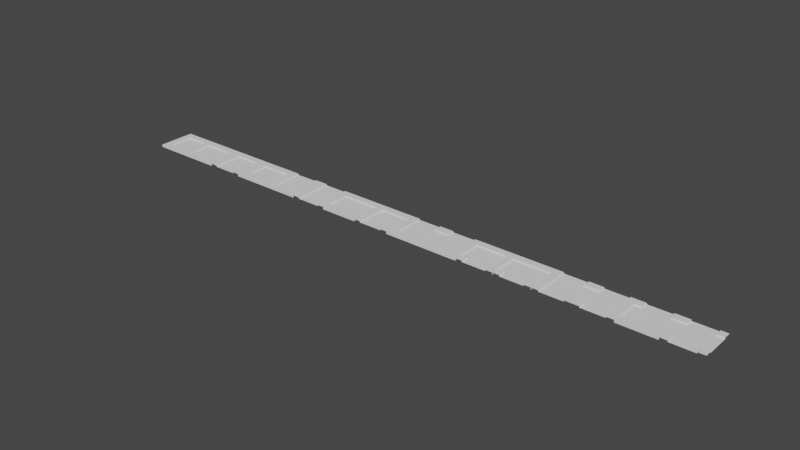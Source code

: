 # Source: pack.blend  (saved by Blender 3.0.42; exported with 4.5.12 LTS)
import bpy
from mathutils import Matrix  # noqa: F401  (used for matrix-valued properties, if any)

bpy.ops.wm.read_factory_settings(use_empty=True)
scene = bpy.context.scene
scene.name = 'Scene'

# ---- world
world_world = bpy.data.worlds.new('World'); scene.world = world_world
world_world.use_nodes = True; world_world.node_tree.nodes.clear()
_N = world_world.node_tree.nodes; _L = world_world.node_tree.links
n0 = _N.new('ShaderNodeOutputWorld'); n0.name = 'World Output'; n0.location = (300, 300)
n1 = _N.new('ShaderNodeBackground'); n1.name = 'Background'; n1.location = (10, 300)
n1.inputs[0].default_value = (0.05088, 0.05088, 0.05088, 1.0)
_L.new(n1.outputs[0], n0.inputs[0])
n0.is_active_output = True
world_world.color = (0.05088, 0.05088, 0.05088)
world_world.use_sun_shadow = False
world_world.sun_shadow_jitter_overblur = 0.0

# ---- meshes
me_plane_010 = bpy.data.meshes.new('Plane.010')
me_plane_010.from_pydata([(1.0, 1.0, 0.125), (1.0, 0.625, 0.125), (1.0, 0.625, 0.0625), (0.625, 0.625, 0.125), (0.625, 0.625, 0.0625), (0.625, 1.0, 0.125), (0.625, 1.0, 0.0625), (-0.625, 0.625, 0.125), (-0.625, 0.625, 0.0625), (-0.625, 1.0, 0.125), (-0.625, 1.0, 0.0625), (-1.0, 1.0, 0.125), (-1.0, 0.625, 0.125), (-1.0, 0.625, 0.0625), (1.0, -0.625, 0.125), (1.0, -0.625, 0.0625), (0.625, -0.625, 0.125), (0.625, -0.625, 0.0625), (-0.625, -0.625, 0.125), (-0.625, -0.625, 0.0625), (-1.0, -0.625, 0.125), (-1.0, -0.625, 0.0625), (1.0, -1.0, 0.125), (0.625, -1.0, 0.125), (0.625, -1.0, 0.0625), (-0.625, -1.0, 0.125), (-0.625, -1.0, 0.0625), (-1.0, -1.0, 0.125)], [], [(4, 1, 2), (3, 6, 5), (1, 5, 0), (13, 7, 12), (7, 10, 9), (12, 9, 11), (4, 10, 6), (17, 14, 15), (21, 18, 20), (26, 18, 19), (20, 25, 27), (24, 16, 17), (14, 23, 22), (26, 17, 19), (17, 8, 4), (15, 4, 2), (21, 8, 13), (4, 3, 1), (3, 4, 6), (1, 3, 5), (13, 8, 7), (7, 8, 10), (12, 7, 9), (4, 8, 10), (17, 16, 14), (21, 19, 18), (26, 25, 18), (20, 18, 25), (24, 23, 16), (14, 16, 23), (26, 24, 17), (17, 19, 8), (15, 17, 4), (21, 19, 8)])
_uv = me_plane_010.uv_layers.new(name='UVMap')
_uv.uv.foreach_set('vector', [0.0, 0.0, 0.0, 0.0, 0.0, 0.0, 0.0, 0.0, 0.0, 0.0, 0.0, 0.0, 0.0, 0.0, 0.0, 0.0, 0.0, 0.0, 0.0, 0.0, 0.0, 0.0, 0.0, 0.0, 0.0, 0.0, 0.0, 0.0, 0.0, 0.0, 0.0, 0.0, 0.0, 0.0, 0.0, 0.0, 0.0, 0.0, 0.0, 0.0, 0.0, 0.0, 0.0, 0.0, 0.0, 0.0, 0.0, 0.0, 0.0, 0.0, 0.0, 0.0, 0.0, 0.0, 0.0, 0.0, 0.0, 0.0, 0.0, 0.0, 0.0, 0.0, 0.0, 0.0, 0.0, 0.0, 0.0, 0.0, 0.0, 0.0, 0.0, 0.0, 0.0, 0.0, 0.0, 0.0, 0.0, 0.0, 0.0, 0.0, 0.0, 0.0, 0.0, 0.0, 0.0, 0.0, 0.0, 0.0, 0.0, 0.0, 0.0, 0.0, 0.0, 0.0, 0.0, 0.0, 0.0, 0.0, 0.0, 0.0, 0.0, 0.0, 0.0, 0.0, 0.0, 0.0, 0.0, 0.0, 0.0, 0.0, 0.0, 0.0, 0.0, 0.0, 0.0, 0.0, 0.0, 0.0, 0.0, 0.0, 0.0, 0.0, 0.0, 0.0, 0.0, 0.0, 0.0, 0.0, 0.0, 0.0, 0.0, 0.0, 0.0, 0.0, 0.0, 0.0, 0.0, 0.0, 0.0, 0.0, 0.0, 0.0, 0.0, 0.0, 0.0, 0.0, 0.0, 0.0, 0.0, 0.0, 0.0, 0.0, 0.0, 0.0, 0.0, 0.0, 0.0, 0.0, 0.0, 0.0, 0.0, 0.0, 0.0, 0.0, 0.0, 0.0, 0.0, 0.0, 0.0, 0.0, 0.0, 0.0, 0.0, 0.0, 0.0, 0.0, 0.0, 0.0, 0.0, 0.0, 0.0, 0.0, 0.0, 0.0, 0.0, 0.0, 0.0, 0.0, 0.0, 0.0, 0.0, 0.0, 0.0, 0.0, 0.0, 0.0, 0.0, 0.0, 0.0, 0.0, 0.0, 0.0, 0.0, 0.0])
me_plane_010.materials.append(None)
me_plane_010.use_remesh_fix_poles = True
me_plane_010.use_remesh_preserve_attributes = False
me_plane_010.use_mirror_vertex_groups = False
me_plane_010.update()
me_plane_011 = bpy.data.meshes.new('Plane.011')
me_plane_011.from_pydata([(1.0, 1.0, 0.125), (0.625, 0.625, 0.125), (0.625, 0.625, 0.0625), (-0.625, 0.625, 0.125), (-0.625, 0.625, 0.0625), (-1.0, 1.0, 0.125), (0.625, -0.625, 0.125), (0.625, -0.625, 0.0625), (-0.625, -0.625, 0.125), (-0.625, -0.625, 0.0625), (1.0, -1.0, 0.125), (-1.0, -1.0, 0.0), (1.0, -1.0, 0.0), (-1.0, 1.0, 0.0), (1.0, 1.0, 0.0), (-1.0, -1.0, 0.125)], [], [(7, 4, 2), (6, 9, 7), (6, 2, 1), (2, 3, 1), (4, 8, 3), (5, 8, 15), (0, 3, 5), (6, 0, 10), (6, 15, 8), (12, 15, 10), (5, 11, 13), (14, 5, 13), (14, 10, 0), (7, 9, 4), (6, 8, 9), (6, 7, 2), (2, 4, 3), (4, 9, 8), (5, 3, 8), (0, 1, 3), (6, 1, 0), (6, 10, 15), (12, 11, 15), (5, 15, 11), (14, 0, 5), (14, 12, 10)])
_uv = me_plane_011.uv_layers.new(name='UVMap')
_uv.uv.foreach_set('vector', [0.0, 0.0, 0.0, 0.0, 0.0, 0.0, 0.0, 0.0, 0.0, 0.0, 0.0, 0.0, 0.0, 0.0, 0.0, 0.0, 0.0, 0.0, 0.0, 0.0, 0.0, 0.0, 0.0, 0.0, 0.0, 0.0, 0.0, 0.0, 0.0, 0.0, 0.0, 0.0, 0.0, 0.0, 0.0, 0.0, 0.0, 0.0, 0.0, 0.0, 0.0, 0.0, 0.0, 0.0, 0.0, 0.0, 0.0, 0.0, 0.0, 0.0, 0.0, 0.0, 0.0, 0.0, 0.0, 0.0, 0.0, 0.0, 0.0, 0.0, 0.0, 0.0, 0.0, 0.0, 0.0, 0.0, 0.0, 0.0, 0.0, 0.0, 0.0, 0.0, 0.0, 0.0, 0.0, 0.0, 0.0, 0.0, 0.0, 0.0, 0.0, 0.0, 0.0, 0.0, 0.0, 0.0, 0.0, 0.0, 0.0, 0.0, 0.0, 0.0, 0.0, 0.0, 0.0, 0.0, 0.0, 0.0, 0.0, 0.0, 0.0, 0.0, 0.0, 0.0, 0.0, 0.0, 0.0, 0.0, 0.0, 0.0, 0.0, 0.0, 0.0, 0.0, 0.0, 0.0, 0.0, 0.0, 0.0, 0.0, 0.0, 0.0, 0.0, 0.0, 0.0, 0.0, 0.0, 0.0, 0.0, 0.0, 0.0, 0.0, 0.0, 0.0, 0.0, 0.0, 0.0, 0.0, 0.0, 0.0, 0.0, 0.0, 0.0, 0.0, 0.0, 0.0, 0.0, 0.0, 0.0, 0.0, 0.0, 0.0, 0.0, 0.0, 0.0, 0.0])
me_plane_011.materials.append(None)
me_plane_011.use_remesh_fix_poles = True
me_plane_011.use_remesh_preserve_attributes = False
me_plane_011.use_mirror_vertex_groups = False
me_plane_011.update()
me_plane_014 = bpy.data.meshes.new('Plane.014')
me_plane_014.from_pydata([(1.0, 1.0, 0.125), (1.0, 0.625, 0.125), (1.0, 0.625, 0.0625), (-0.625, 0.625, 0.125), (-0.625, 0.625, 0.0625), (-1.0, 1.0, 0.125), (1.0, -0.625, 0.125), (1.0, -0.625, 0.0625), (-0.625, -0.625, 0.125), (-0.625, -0.625, 0.0625), (1.0, -1.0, 0.125), (-1.0, -1.0, 0.0), (1.0, -1.0, 0.0), (-1.0, 1.0, 0.0), (1.0, 1.0, 0.0), (-1.0, -1.0, 0.125)], [], [(7, 4, 2), (6, 9, 7), (2, 3, 1), (4, 8, 3), (5, 8, 15), (0, 3, 5), (10, 8, 6), (12, 15, 10), (5, 11, 13), (14, 5, 13), (7, 9, 4), (6, 8, 9), (2, 4, 3), (4, 9, 8), (5, 3, 8), (0, 1, 3), (10, 15, 8), (12, 11, 15), (5, 15, 11), (14, 0, 5)])
_uv = me_plane_014.uv_layers.new(name='UVMap')
_uv.uv.foreach_set('vector', [0.0, 0.0, 0.0, 0.0, 0.0, 0.0, 0.0, 0.0, 0.0, 0.0, 0.0, 0.0, 0.0, 0.0, 0.0, 0.0, 0.0, 0.0, 0.0, 0.0, 0.0, 0.0, 0.0, 0.0, 0.0, 0.0, 0.0, 0.0, 0.0, 0.0, 0.0, 0.0, 0.0, 0.0, 0.0, 0.0, 0.0, 0.0, 0.0, 0.0, 0.0, 0.0, 0.0, 0.0, 0.0, 0.0, 0.0, 0.0, 0.0, 0.0, 0.0, 0.0, 0.0, 0.0, 0.0, 0.0, 0.0, 0.0, 0.0, 0.0, 0.0, 0.0, 0.0, 0.0, 0.0, 0.0, 0.0, 0.0, 0.0, 0.0, 0.0, 0.0, 0.0, 0.0, 0.0, 0.0, 0.0, 0.0, 0.0, 0.0, 0.0, 0.0, 0.0, 0.0, 0.0, 0.0, 0.0, 0.0, 0.0, 0.0, 0.0, 0.0, 0.0, 0.0, 0.0, 0.0, 0.0, 0.0, 0.0, 0.0, 0.0, 0.0, 0.0, 0.0, 0.0, 0.0, 0.0, 0.0, 0.0, 0.0, 0.0, 0.0, 0.0, 0.0, 0.0, 0.0, 0.0, 0.0, 0.0, 0.0])
me_plane_014.materials.append(None)
me_plane_014.use_remesh_fix_poles = True
me_plane_014.use_remesh_preserve_attributes = False
me_plane_014.use_mirror_vertex_groups = False
me_plane_014.update()
me_plane_003 = bpy.data.meshes.new('Plane.003')
me_plane_003.from_pydata([(1.0, -1.0, 0.125), (1.0, 1.0, 0.125), (-1.0, -1.0, 0.125), (-1.0, 1.0, 0.125), (-0.625, -1.0, 0.125), (0.625, -1.0, 0.125), (-0.625, 0.625, 0.0625), (-0.625, -1.0, 0.0625), (0.625, -1.0, 0.0625), (-0.625, 0.625, 0.125), (1.0, 1.0, 2.235e-08), (-1.0, -1.0, 2.235e-08), (-1.0, 1.0, 2.235e-08), (0.625, -0.625, 0.125), (0.625, -0.625, 0.0625), (1.0, -0.625, 0.125), (1.0, -0.625, 0.0625), (1.0, 0.625, 0.125), (1.0, 0.625, 0.0625)], [], [(9, 7, 6), (6, 17, 9), (9, 2, 3), (9, 1, 3), (2, 12, 3), (1, 12, 10), (13, 8, 14), (13, 16, 15), (0, 13, 15), (18, 14, 16), (7, 14, 6), (9, 4, 7), (6, 18, 17), (9, 4, 2), (9, 17, 1), (2, 11, 12), (1, 3, 12), (13, 5, 8), (13, 14, 16), (0, 5, 13), (18, 6, 14), (7, 8, 14)])
_uv = me_plane_003.uv_layers.new(name='UVMap')
_uv.uv.foreach_set('vector', [0.0, 0.0, 0.0, 0.0, 0.0, 0.0, 0.0, 0.0, 0.0, 0.0, 0.0, 0.0, 0.0, 0.0, 0.0, 0.0, 0.0, 0.0, 0.0, 0.0, 0.0, 0.0, 0.0, 0.0, 0.0, 0.0, 0.0, 0.0, 0.0, 0.0, 0.0, 0.0, 0.0, 0.0, 0.0, 0.0, 0.0, 0.0, 0.0, 0.0, 0.0, 0.0, 0.0, 0.0, 0.0, 0.0, 0.0, 0.0, 0.0, 0.0, 0.0, 0.0, 0.0, 0.0, 0.0, 0.0, 0.0, 0.0, 0.0, 0.0, 0.0, 0.0, 0.0, 0.0, 0.0, 0.0, 0.0, 0.0, 0.0, 0.0, 0.0, 0.0, 0.0, 0.0, 0.0, 0.0, 0.0, 0.0, 0.0, 0.0, 0.0, 0.0, 0.0, 0.0, 0.0, 0.0, 0.0, 0.0, 0.0, 0.0, 0.0, 0.0, 0.0, 0.0, 0.0, 0.0, 0.0, 0.0, 0.0, 0.0, 0.0, 0.0, 0.0, 0.0, 0.0, 0.0, 0.0, 0.0, 0.0, 0.0, 0.0, 0.0, 0.0, 0.0, 0.0, 0.0, 0.0, 0.0, 0.0, 0.0, 0.0, 0.0, 0.0, 0.0, 0.0, 0.0, 0.0, 0.0, 0.0, 0.0, 0.0, 0.0])
me_plane_003.materials.append(None)
me_plane_003.use_remesh_fix_poles = True
me_plane_003.use_remesh_preserve_attributes = False
me_plane_003.use_mirror_vertex_groups = False
me_plane_003.update()
me_plane_001 = bpy.data.meshes.new('Plane.001')
me_plane_001.from_pydata([(-1.0, -1.0, 0.125), (1.0, -1.0, 0.125), (-1.0, 1.0, 0.125), (1.0, 1.0, 0.125), (-1.0, 0.625, 0.125), (-1.0, -0.625, 0.125), (1.0, -0.625, 0.125), (1.0, 0.625, 0.125), (-1.0, 0.625, 0.0625), (-1.0, -0.625, 0.0625), (1.0, -0.625, 0.0625), (1.0, 0.625, 0.0625), (-1.0, -1.0, 2.235e-08), (1.0, -1.0, 2.235e-08), (-1.0, 1.0, 2.235e-08), (1.0, 1.0, 2.235e-08)], [], [(7, 2, 4), (1, 5, 0), (4, 11, 7), (6, 9, 5), (10, 8, 9), (3, 14, 2), (0, 13, 1), (7, 3, 2), (1, 6, 5), (4, 8, 11), (6, 10, 9), (10, 11, 8), (3, 15, 14), (0, 12, 13)])
_uv = me_plane_001.uv_layers.new(name='UVMap')
_uv.uv.foreach_set('vector', [1.0, 0.8, 0.0, 1.0, 0.0, 0.8, 1.0, 0.0, 0.0, 0.2, 0.0, 0.0, 0.0, 0.8, 1.0, 0.8, 1.0, 0.8, 1.0, 0.2, 0.0, 0.2, 0.0, 0.2, 1.0, 0.2, 0.0, 0.8, 0.0, 0.2, 1.0, 1.0, 0.0, 1.0, 0.0, 1.0, 0.0, 0.0, 1.0, 0.0, 1.0, 0.0, 1.0, 0.8, 1.0, 1.0, 0.0, 1.0, 1.0, 0.0, 1.0, 0.2, 0.0, 0.2, 0.0, 0.8, 0.0, 0.8, 1.0, 0.8, 1.0, 0.2, 1.0, 0.2, 0.0, 0.2, 1.0, 0.2, 1.0, 0.8, 0.0, 0.8, 1.0, 1.0, 1.0, 1.0, 0.0, 1.0, 0.0, 0.0, 0.0, 0.0, 1.0, 0.0])
me_plane_001.materials.append(None)
me_plane_001.use_remesh_fix_poles = True
me_plane_001.use_remesh_preserve_attributes = False
me_plane_001.use_mirror_vertex_groups = False
me_plane_001.update()
me_plane_015 = bpy.data.meshes.new('Plane.015')
me_plane_015.from_pydata([(1.0, 1.0, 0.125), (0.625, 1.0, 0.125), (0.625, 1.0, 0.0625), (-0.625, 1.0, 0.125), (-0.625, 1.0, 0.0625), (-1.0, 1.0, 0.125), (0.625, -0.625, 0.125), (0.625, -0.625, 0.0625), (-0.625, -0.625, 0.125), (-0.625, -0.625, 0.0625), (1.0, -1.0, 0.125), (-1.0, -1.0, 0.0), (1.0, -1.0, 0.0), (-1.0, 1.0, 0.0), (1.0, 1.0, 0.0), (-1.0, -1.0, 0.125)], [], [(7, 4, 2), (6, 9, 7), (6, 2, 1), (4, 8, 3), (5, 8, 15), (6, 0, 10), (6, 15, 8), (12, 15, 10), (5, 11, 13), (14, 10, 0), (7, 9, 4), (6, 8, 9), (6, 7, 2), (4, 9, 8), (5, 3, 8), (6, 1, 0), (6, 10, 15), (12, 11, 15), (5, 15, 11), (14, 12, 10)])
_uv = me_plane_015.uv_layers.new(name='UVMap')
_uv.uv.foreach_set('vector', [0.0, 0.0, 0.0, 0.0, 0.0, 0.0, 0.0, 0.0, 0.0, 0.0, 0.0, 0.0, 0.0, 0.0, 0.0, 0.0, 0.0, 0.0, 0.0, 0.0, 0.0, 0.0, 0.0, 0.0, 0.0, 0.0, 0.0, 0.0, 0.0, 0.0, 0.0, 0.0, 0.0, 0.0, 0.0, 0.0, 0.0, 0.0, 0.0, 0.0, 0.0, 0.0, 0.0, 0.0, 0.0, 0.0, 0.0, 0.0, 0.0, 0.0, 0.0, 0.0, 0.0, 0.0, 0.0, 0.0, 0.0, 0.0, 0.0, 0.0, 0.0, 0.0, 0.0, 0.0, 0.0, 0.0, 0.0, 0.0, 0.0, 0.0, 0.0, 0.0, 0.0, 0.0, 0.0, 0.0, 0.0, 0.0, 0.0, 0.0, 0.0, 0.0, 0.0, 0.0, 0.0, 0.0, 0.0, 0.0, 0.0, 0.0, 0.0, 0.0, 0.0, 0.0, 0.0, 0.0, 0.0, 0.0, 0.0, 0.0, 0.0, 0.0, 0.0, 0.0, 0.0, 0.0, 0.0, 0.0, 0.0, 0.0, 0.0, 0.0, 0.0, 0.0, 0.0, 0.0, 0.0, 0.0, 0.0, 0.0])
me_plane_015.materials.append(None)
me_plane_015.use_remesh_fix_poles = True
me_plane_015.use_remesh_preserve_attributes = False
me_plane_015.use_mirror_vertex_groups = False
me_plane_015.update()
me_plane_004 = bpy.data.meshes.new('Plane.004')
me_plane_004.from_pydata([(1.0, 1.0, 0.125), (-1.0, 1.0, 0.125), (1.0, -1.0, 0.125), (-1.0, -1.0, 0.125), (1.0, -0.625, 0.125), (1.0, 0.625, 0.125), (-0.625, -0.625, 0.0625), (1.0, -0.625, 0.0625), (1.0, 0.625, 0.0625), (-0.625, -0.625, 0.125), (-1.0, 1.0, 2.235e-08), (1.0, -1.0, 2.235e-08), (-1.0, -1.0, 2.235e-08), (0.625, 0.625, 0.125), (0.625, 0.625, 0.0625), (0.625, 1.0, 0.125), (0.625, 1.0, 0.0625), (-0.625, 1.0, 0.125), (-0.625, 1.0, 0.0625)], [], [(9, 7, 6), (6, 17, 9), (9, 2, 3), (9, 1, 3), (2, 12, 3), (1, 12, 10), (13, 8, 14), (13, 16, 15), (5, 15, 0), (18, 14, 16), (7, 14, 6), (9, 4, 7), (6, 18, 17), (9, 4, 2), (9, 17, 1), (2, 11, 12), (1, 3, 12), (13, 5, 8), (13, 14, 16), (5, 13, 15), (18, 6, 14), (7, 8, 14)])
_uv = me_plane_004.uv_layers.new(name='UVMap')
_uv.uv.foreach_set('vector', [0.0, 0.0, 0.0, 0.0, 0.0, 0.0, 0.0, 0.0, 0.0, 0.0, 0.0, 0.0, 0.0, 0.0, 0.0, 0.0, 0.0, 0.0, 0.0, 0.0, 0.0, 0.0, 0.0, 0.0, 0.0, 0.0, 0.0, 0.0, 0.0, 0.0, 0.0, 0.0, 0.0, 0.0, 0.0, 0.0, 0.0, 0.0, 0.0, 0.0, 0.0, 0.0, 0.0, 0.0, 0.0, 0.0, 0.0, 0.0, 0.0, 0.0, 0.0, 0.0, 0.0, 0.0, 0.0, 0.0, 0.0, 0.0, 0.0, 0.0, 0.0, 0.0, 0.0, 0.0, 0.0, 0.0, 0.0, 0.0, 0.0, 0.0, 0.0, 0.0, 0.0, 0.0, 0.0, 0.0, 0.0, 0.0, 0.0, 0.0, 0.0, 0.0, 0.0, 0.0, 0.0, 0.0, 0.0, 0.0, 0.0, 0.0, 0.0, 0.0, 0.0, 0.0, 0.0, 0.0, 0.0, 0.0, 0.0, 0.0, 0.0, 0.0, 0.0, 0.0, 0.0, 0.0, 0.0, 0.0, 0.0, 0.0, 0.0, 0.0, 0.0, 0.0, 0.0, 0.0, 0.0, 0.0, 0.0, 0.0, 0.0, 0.0, 0.0, 0.0, 0.0, 0.0, 0.0, 0.0, 0.0, 0.0, 0.0, 0.0])
me_plane_004.materials.append(None)
me_plane_004.use_remesh_fix_poles = True
me_plane_004.use_remesh_preserve_attributes = False
me_plane_004.use_mirror_vertex_groups = False
me_plane_004.update()
me_plane_007 = bpy.data.meshes.new('Plane.007')
me_plane_007.from_pydata([(1.0, -1.0, 0.125), (-1.0, -1.0, 0.125), (-1.0, 1.0, 0.125), (-0.625, -1.0, 0.125), (0.625, -1.0, 0.125), (-0.625, 1.0, 0.0625), (-0.625, -1.0, 0.0625), (0.625, -1.0, 0.0625), (-0.625, 1.0, 0.125), (-1.0, -1.0, 2.235e-08), (-1.0, 1.0, 2.235e-08), (0.625, -0.625, 0.125), (0.625, -0.625, 0.0625), (1.0, -0.625, 0.125), (1.0, -0.625, 0.0625), (0.625, 0.625, 0.125), (0.625, 0.625, 0.0625), (1.0, 0.625, 0.125), (1.0, 0.625, 0.0625), (1.0, 1.0, 0.125), (0.625, 1.0, 0.125), (0.625, 1.0, 0.0625)], [], [(3, 5, 6), (8, 1, 2), (1, 10, 2), (12, 4, 7), (11, 14, 13), (0, 11, 13), (21, 15, 20), (15, 18, 17), (15, 19, 20), (6, 12, 7), (5, 16, 21), (16, 6, 5), (16, 14, 12), (3, 8, 5), (8, 3, 1), (1, 9, 10), (12, 11, 4), (11, 12, 14), (0, 4, 11), (21, 16, 15), (15, 16, 18), (15, 17, 19), (16, 12, 6), (16, 18, 14)])
_uv = me_plane_007.uv_layers.new(name='UVMap')
_uv.uv.foreach_set('vector', [0.0, 0.0, 0.0, 0.0, 0.0, 0.0, 0.0, 0.0, 0.0, 0.0, 0.0, 0.0, 0.0, 0.0, 0.0, 0.0, 0.0, 0.0, 0.0, 0.0, 0.0, 0.0, 0.0, 0.0, 0.0, 0.0, 0.0, 0.0, 0.0, 0.0, 0.0, 0.0, 0.0, 0.0, 0.0, 0.0, 0.0, 0.0, 0.0, 0.0, 0.0, 0.0, 0.0, 0.0, 0.0, 0.0, 0.0, 0.0, 0.0, 0.0, 0.0, 0.0, 0.0, 0.0, 0.0, 0.0, 0.0, 0.0, 0.0, 0.0, 0.0, 0.0, 0.0, 0.0, 0.0, 0.0, 0.0, 0.0, 0.0, 0.0, 0.0, 0.0, 0.0, 0.0, 0.0, 0.0, 0.0, 0.0, 0.0, 0.0, 0.0, 0.0, 0.0, 0.0, 0.0, 0.0, 0.0, 0.0, 0.0, 0.0, 0.0, 0.0, 0.0, 0.0, 0.0, 0.0, 0.0, 0.0, 0.0, 0.0, 0.0, 0.0, 0.0, 0.0, 0.0, 0.0, 0.0, 0.0, 0.0, 0.0, 0.0, 0.0, 0.0, 0.0, 0.0, 0.0, 0.0, 0.0, 0.0, 0.0, 0.0, 0.0, 0.0, 0.0, 0.0, 0.0, 0.0, 0.0, 0.0, 0.0, 0.0, 0.0, 0.0, 0.0, 0.0, 0.0, 0.0, 0.0, 0.0, 0.0, 0.0, 0.0, 0.0, 0.0])
me_plane_007.materials.append(None)
me_plane_007.use_remesh_fix_poles = True
me_plane_007.use_remesh_preserve_attributes = False
me_plane_007.use_mirror_vertex_groups = False
me_plane_007.update()
me_plane = bpy.data.meshes.new('Plane')
me_plane.from_pydata([(1.0, -1.0, 0.125), (1.0, 1.0, 0.125), (-1.0, -1.0, 0.125), (-1.0, 1.0, 0.125), (-0.625, -1.0, 0.125), (0.625, -1.0, 0.125), (0.625, 1.0, 0.125), (-0.625, 1.0, 0.125), (-0.625, -1.0, 0.0625), (0.625, -1.0, 0.0625), (0.625, 1.0, 0.0625), (-0.625, 1.0, 0.0625), (1.0, -1.0, 1.49e-08), (1.0, 1.0, 1.49e-08), (-1.0, -1.0, 1.49e-08), (-1.0, 1.0, 1.49e-08)], [], [(7, 2, 4), (1, 5, 0), (4, 11, 7), (6, 9, 5), (10, 8, 9), (3, 14, 2), (0, 13, 1), (7, 3, 2), (1, 6, 5), (4, 8, 11), (6, 10, 9), (10, 11, 8), (3, 15, 14), (0, 12, 13)])
_uv = me_plane.uv_layers.new(name='UVMap')
_uv.uv.foreach_set('vector', [1.0, 0.8, 0.0, 1.0, 0.0, 0.8, 1.0, 0.0, 0.0, 0.2, 0.0, 0.0, 0.0, 0.8, 1.0, 0.8, 1.0, 0.8, 1.0, 0.2, 0.0, 0.2, 0.0, 0.2, 1.0, 0.2, 0.0, 0.8, 0.0, 0.2, 1.0, 1.0, 0.0, 1.0, 0.0, 1.0, 0.0, 0.0, 1.0, 0.0, 1.0, 0.0, 1.0, 0.8, 1.0, 1.0, 0.0, 1.0, 1.0, 0.0, 1.0, 0.2, 0.0, 0.2, 0.0, 0.8, 0.0, 0.8, 1.0, 0.8, 1.0, 0.2, 1.0, 0.2, 0.0, 0.2, 1.0, 0.2, 1.0, 0.8, 0.0, 0.8, 1.0, 1.0, 1.0, 1.0, 0.0, 1.0, 0.0, 0.0, 0.0, 0.0, 1.0, 0.0])
me_plane.materials.append(None)
me_plane.use_remesh_fix_poles = True
me_plane.use_remesh_preserve_attributes = False
me_plane.use_mirror_vertex_groups = False
me_plane.update()
me_plane_005 = bpy.data.meshes.new('Plane.005')
me_plane_005.from_pydata([(-1.0, 1.0, 0.125), (-1.0, -1.0, 0.125), (1.0, 1.0, 0.125), (1.0, -1.0, 0.125), (0.625, 1.0, 0.125), (-0.625, 1.0, 0.125), (0.625, -0.625, 0.0625), (0.625, 1.0, 0.0625), (-0.625, 1.0, 0.0625), (0.625, -0.625, 0.125), (-1.0, -1.0, 2.235e-08), (1.0, 1.0, 2.235e-08), (1.0, -1.0, 2.235e-08), (-0.625, 0.625, 0.125), (-0.625, 0.625, 0.0625), (-1.0, 0.625, 0.125), (-1.0, 0.625, 0.0625), (-1.0, -0.625, 0.125), (-1.0, -0.625, 0.0625)], [], [(9, 7, 6), (6, 17, 9), (9, 2, 3), (9, 1, 3), (2, 12, 3), (1, 12, 10), (13, 8, 14), (13, 16, 15), (5, 15, 0), (18, 14, 16), (7, 14, 6), (9, 4, 7), (6, 18, 17), (9, 4, 2), (9, 17, 1), (2, 11, 12), (1, 3, 12), (13, 5, 8), (13, 14, 16), (5, 13, 15), (18, 6, 14), (7, 8, 14)])
_uv = me_plane_005.uv_layers.new(name='UVMap')
_uv.uv.foreach_set('vector', [0.0, 0.0, 0.0, 0.0, 0.0, 0.0, 0.0, 0.0, 0.0, 0.0, 0.0, 0.0, 0.0, 0.0, 0.0, 0.0, 0.0, 0.0, 0.0, 0.0, 0.0, 0.0, 0.0, 0.0, 0.0, 0.0, 0.0, 0.0, 0.0, 0.0, 0.0, 0.0, 0.0, 0.0, 0.0, 0.0, 0.0, 0.0, 0.0, 0.0, 0.0, 0.0, 0.0, 0.0, 0.0, 0.0, 0.0, 0.0, 0.0, 0.0, 0.0, 0.0, 0.0, 0.0, 0.0, 0.0, 0.0, 0.0, 0.0, 0.0, 0.0, 0.0, 0.0, 0.0, 0.0, 0.0, 0.0, 0.0, 0.0, 0.0, 0.0, 0.0, 0.0, 0.0, 0.0, 0.0, 0.0, 0.0, 0.0, 0.0, 0.0, 0.0, 0.0, 0.0, 0.0, 0.0, 0.0, 0.0, 0.0, 0.0, 0.0, 0.0, 0.0, 0.0, 0.0, 0.0, 0.0, 0.0, 0.0, 0.0, 0.0, 0.0, 0.0, 0.0, 0.0, 0.0, 0.0, 0.0, 0.0, 0.0, 0.0, 0.0, 0.0, 0.0, 0.0, 0.0, 0.0, 0.0, 0.0, 0.0, 0.0, 0.0, 0.0, 0.0, 0.0, 0.0, 0.0, 0.0, 0.0, 0.0, 0.0, 0.0])
me_plane_005.materials.append(None)
me_plane_005.use_remesh_fix_poles = True
me_plane_005.use_remesh_preserve_attributes = False
me_plane_005.use_mirror_vertex_groups = False
me_plane_005.update()
me_plane_008 = bpy.data.meshes.new('Plane.008')
me_plane_008.from_pydata([(1.0, 1.0, 0.125), (1.0, -1.0, 0.125), (-1.0, -1.0, 0.125), (1.0, -0.625, 0.125), (1.0, 0.625, 0.125), (-1.0, -0.625, 0.0625), (1.0, -0.625, 0.0625), (1.0, 0.625, 0.0625), (-1.0, -0.625, 0.125), (1.0, -1.0, 2.235e-08), (-1.0, -1.0, 2.235e-08), (0.625, 0.625, 0.125), (0.625, 0.625, 0.0625), (0.625, 1.0, 0.125), (0.625, 1.0, 0.0625), (-0.625, 0.625, 0.125), (-0.625, 0.625, 0.0625), (-0.625, 1.0, 0.125), (-0.625, 1.0, 0.0625), (-1.0, 1.0, 0.125), (-1.0, 0.625, 0.125), (-1.0, 0.625, 0.0625)], [], [(3, 5, 6), (8, 1, 2), (1, 10, 2), (12, 4, 7), (11, 14, 13), (4, 13, 0), (21, 15, 20), (15, 18, 17), (20, 17, 19), (6, 12, 7), (5, 16, 21), (16, 6, 5), (12, 18, 14), (3, 8, 5), (8, 3, 1), (1, 9, 10), (12, 11, 4), (11, 12, 14), (4, 11, 13), (21, 16, 15), (15, 16, 18), (20, 15, 17), (16, 12, 6), (12, 16, 18)])
_uv = me_plane_008.uv_layers.new(name='UVMap')
_uv.uv.foreach_set('vector', [0.0, 0.0, 0.0, 0.0, 0.0, 0.0, 0.0, 0.0, 0.0, 0.0, 0.0, 0.0, 0.0, 0.0, 0.0, 0.0, 0.0, 0.0, 0.0, 0.0, 0.0, 0.0, 0.0, 0.0, 0.0, 0.0, 0.0, 0.0, 0.0, 0.0, 0.0, 0.0, 0.0, 0.0, 0.0, 0.0, 0.0, 0.0, 0.0, 0.0, 0.0, 0.0, 0.0, 0.0, 0.0, 0.0, 0.0, 0.0, 0.0, 0.0, 0.0, 0.0, 0.0, 0.0, 0.0, 0.0, 0.0, 0.0, 0.0, 0.0, 0.0, 0.0, 0.0, 0.0, 0.0, 0.0, 0.0, 0.0, 0.0, 0.0, 0.0, 0.0, 0.0, 0.0, 0.0, 0.0, 0.0, 0.0, 0.0, 0.0, 0.0, 0.0, 0.0, 0.0, 0.0, 0.0, 0.0, 0.0, 0.0, 0.0, 0.0, 0.0, 0.0, 0.0, 0.0, 0.0, 0.0, 0.0, 0.0, 0.0, 0.0, 0.0, 0.0, 0.0, 0.0, 0.0, 0.0, 0.0, 0.0, 0.0, 0.0, 0.0, 0.0, 0.0, 0.0, 0.0, 0.0, 0.0, 0.0, 0.0, 0.0, 0.0, 0.0, 0.0, 0.0, 0.0, 0.0, 0.0, 0.0, 0.0, 0.0, 0.0, 0.0, 0.0, 0.0, 0.0, 0.0, 0.0, 0.0, 0.0, 0.0, 0.0, 0.0, 0.0])
me_plane_008.materials.append(None)
me_plane_008.use_remesh_fix_poles = True
me_plane_008.use_remesh_preserve_attributes = False
me_plane_008.use_mirror_vertex_groups = False
me_plane_008.update()
me_plane_009 = bpy.data.meshes.new('Plane.009')
me_plane_009.from_pydata([(-1.0, 1.0, 0.125), (1.0, 1.0, 0.125), (1.0, -1.0, 0.125), (0.625, 1.0, 0.125), (-0.625, 1.0, 0.125), (0.625, -1.0, 0.0625), (0.625, 1.0, 0.0625), (-0.625, 1.0, 0.0625), (0.625, -1.0, 0.125), (1.0, 1.0, 2.235e-08), (1.0, -1.0, 2.235e-08), (-0.625, 0.625, 0.125), (-0.625, 0.625, 0.0625), (-1.0, 0.625, 0.125), (-1.0, 0.625, 0.0625), (-0.625, -0.625, 0.125), (-0.625, -0.625, 0.0625), (-1.0, -0.625, 0.125), (-1.0, -0.625, 0.0625), (-1.0, -1.0, 0.125), (-0.625, -1.0, 0.125), (-0.625, -1.0, 0.0625)], [], [(3, 5, 6), (8, 1, 2), (1, 10, 2), (12, 4, 7), (11, 14, 13), (4, 13, 0), (21, 15, 20), (15, 18, 17), (15, 19, 20), (6, 12, 7), (5, 16, 21), (16, 6, 5), (16, 14, 12), (3, 8, 5), (8, 3, 1), (1, 9, 10), (12, 11, 4), (11, 12, 14), (4, 11, 13), (21, 16, 15), (15, 16, 18), (15, 17, 19), (16, 12, 6), (16, 18, 14)])
_uv = me_plane_009.uv_layers.new(name='UVMap')
_uv.uv.foreach_set('vector', [0.0, 0.0, 0.0, 0.0, 0.0, 0.0, 0.0, 0.0, 0.0, 0.0, 0.0, 0.0, 0.0, 0.0, 0.0, 0.0, 0.0, 0.0, 0.0, 0.0, 0.0, 0.0, 0.0, 0.0, 0.0, 0.0, 0.0, 0.0, 0.0, 0.0, 0.0, 0.0, 0.0, 0.0, 0.0, 0.0, 0.0, 0.0, 0.0, 0.0, 0.0, 0.0, 0.0, 0.0, 0.0, 0.0, 0.0, 0.0, 0.0, 0.0, 0.0, 0.0, 0.0, 0.0, 0.0, 0.0, 0.0, 0.0, 0.0, 0.0, 0.0, 0.0, 0.0, 0.0, 0.0, 0.0, 0.0, 0.0, 0.0, 0.0, 0.0, 0.0, 0.0, 0.0, 0.0, 0.0, 0.0, 0.0, 0.0, 0.0, 0.0, 0.0, 0.0, 0.0, 0.0, 0.0, 0.0, 0.0, 0.0, 0.0, 0.0, 0.0, 0.0, 0.0, 0.0, 0.0, 0.0, 0.0, 0.0, 0.0, 0.0, 0.0, 0.0, 0.0, 0.0, 0.0, 0.0, 0.0, 0.0, 0.0, 0.0, 0.0, 0.0, 0.0, 0.0, 0.0, 0.0, 0.0, 0.0, 0.0, 0.0, 0.0, 0.0, 0.0, 0.0, 0.0, 0.0, 0.0, 0.0, 0.0, 0.0, 0.0, 0.0, 0.0, 0.0, 0.0, 0.0, 0.0, 0.0, 0.0, 0.0, 0.0, 0.0, 0.0])
me_plane_009.materials.append(None)
me_plane_009.use_remesh_fix_poles = True
me_plane_009.use_remesh_preserve_attributes = False
me_plane_009.use_mirror_vertex_groups = False
me_plane_009.update()
me_plane_013 = bpy.data.meshes.new('Plane.013')
me_plane_013.from_pydata([(1.0, 1.0, 0.125), (0.625, 0.625, 0.125), (0.625, 0.625, 0.0625), (-0.625, 0.625, 0.125), (-0.625, 0.625, 0.0625), (-1.0, 1.0, 0.125), (0.625, -1.0, 0.125), (0.625, -1.0, 0.0625), (-0.625, -1.0, 0.125), (-0.625, -1.0, 0.0625), (1.0, -1.0, 0.125), (-1.0, -1.0, 0.0), (1.0, -1.0, 0.0), (-1.0, 1.0, 0.0), (1.0, 1.0, 0.0), (-1.0, -1.0, 0.125)], [], [(2, 9, 4), (6, 2, 1), (2, 3, 1), (4, 8, 3), (15, 3, 8), (0, 3, 5), (10, 1, 0), (5, 11, 13), (14, 5, 13), (14, 10, 0), (2, 7, 9), (6, 7, 2), (2, 4, 3), (4, 9, 8), (15, 5, 3), (0, 1, 3), (10, 6, 1), (5, 15, 11), (14, 0, 5), (14, 12, 10)])
_uv = me_plane_013.uv_layers.new(name='UVMap')
_uv.uv.foreach_set('vector', [0.0, 0.0, 0.0, 0.0, 0.0, 0.0, 0.0, 0.0, 0.0, 0.0, 0.0, 0.0, 0.0, 0.0, 0.0, 0.0, 0.0, 0.0, 0.0, 0.0, 0.0, 0.0, 0.0, 0.0, 0.0, 0.0, 0.0, 0.0, 0.0, 0.0, 0.0, 0.0, 0.0, 0.0, 0.0, 0.0, 0.0, 0.0, 0.0, 0.0, 0.0, 0.0, 0.0, 0.0, 0.0, 0.0, 0.0, 0.0, 0.0, 0.0, 0.0, 0.0, 0.0, 0.0, 0.0, 0.0, 0.0, 0.0, 0.0, 0.0, 0.0, 0.0, 0.0, 0.0, 0.0, 0.0, 0.0, 0.0, 0.0, 0.0, 0.0, 0.0, 0.0, 0.0, 0.0, 0.0, 0.0, 0.0, 0.0, 0.0, 0.0, 0.0, 0.0, 0.0, 0.0, 0.0, 0.0, 0.0, 0.0, 0.0, 0.0, 0.0, 0.0, 0.0, 0.0, 0.0, 0.0, 0.0, 0.0, 0.0, 0.0, 0.0, 0.0, 0.0, 0.0, 0.0, 0.0, 0.0, 0.0, 0.0, 0.0, 0.0, 0.0, 0.0, 0.0, 0.0, 0.0, 0.0, 0.0, 0.0])
me_plane_013.materials.append(None)
me_plane_013.use_remesh_fix_poles = True
me_plane_013.use_remesh_preserve_attributes = False
me_plane_013.use_mirror_vertex_groups = False
me_plane_013.update()
me_plane_012 = bpy.data.meshes.new('Plane.012')
me_plane_012.from_pydata([(1.0, 1.0, 0.125), (0.625, 0.625, 0.125), (0.625, 0.625, 0.0625), (-1.0, 0.625, 0.125), (-1.0, 0.625, 0.0625), (-1.0, 1.0, 0.125), (0.625, -0.625, 0.125), (0.625, -0.625, 0.0625), (-1.0, -0.625, 0.125), (-1.0, -0.625, 0.0625), (1.0, -1.0, 0.125), (-1.0, -1.0, 0.0), (1.0, -1.0, 0.0), (-1.0, 1.0, 0.0), (1.0, 1.0, 0.0), (-1.0, -1.0, 0.125)], [], [(7, 4, 2), (6, 9, 7), (6, 2, 1), (2, 3, 1), (5, 1, 3), (6, 0, 10), (6, 15, 8), (12, 15, 10), (14, 5, 13), (14, 10, 0), (7, 9, 4), (6, 8, 9), (6, 7, 2), (2, 4, 3), (5, 0, 1), (6, 1, 0), (6, 10, 15), (12, 11, 15), (14, 0, 5), (14, 12, 10)])
_uv = me_plane_012.uv_layers.new(name='UVMap')
_uv.uv.foreach_set('vector', [0.0, 0.0, 0.0, 0.0, 0.0, 0.0, 0.0, 0.0, 0.0, 0.0, 0.0, 0.0, 0.0, 0.0, 0.0, 0.0, 0.0, 0.0, 0.0, 0.0, 0.0, 0.0, 0.0, 0.0, 0.0, 0.0, 0.0, 0.0, 0.0, 0.0, 0.0, 0.0, 0.0, 0.0, 0.0, 0.0, 0.0, 0.0, 0.0, 0.0, 0.0, 0.0, 0.0, 0.0, 0.0, 0.0, 0.0, 0.0, 0.0, 0.0, 0.0, 0.0, 0.0, 0.0, 0.0, 0.0, 0.0, 0.0, 0.0, 0.0, 0.0, 0.0, 0.0, 0.0, 0.0, 0.0, 0.0, 0.0, 0.0, 0.0, 0.0, 0.0, 0.0, 0.0, 0.0, 0.0, 0.0, 0.0, 0.0, 0.0, 0.0, 0.0, 0.0, 0.0, 0.0, 0.0, 0.0, 0.0, 0.0, 0.0, 0.0, 0.0, 0.0, 0.0, 0.0, 0.0, 0.0, 0.0, 0.0, 0.0, 0.0, 0.0, 0.0, 0.0, 0.0, 0.0, 0.0, 0.0, 0.0, 0.0, 0.0, 0.0, 0.0, 0.0, 0.0, 0.0, 0.0, 0.0, 0.0, 0.0])
me_plane_012.materials.append(None)
me_plane_012.use_remesh_fix_poles = True
me_plane_012.use_remesh_preserve_attributes = False
me_plane_012.use_mirror_vertex_groups = False
me_plane_012.update()
me_plane_002 = bpy.data.meshes.new('Plane.002')
me_plane_002.from_pydata([(-1.0, -1.0, 0.125), (1.0, -1.0, 0.125), (-1.0, 1.0, 0.125), (1.0, 1.0, 0.125), (-1.0, 0.625, 0.125), (-1.0, -0.625, 0.125), (0.625, 0.625, 0.0625), (-1.0, 0.625, 0.0625), (-1.0, -0.625, 0.0625), (0.625, 0.625, 0.125), (1.0, -1.0, 2.235e-08), (-1.0, 1.0, 2.235e-08), (1.0, 1.0, 2.235e-08), (-0.625, -0.625, 0.125), (-0.625, -0.625, 0.0625), (-0.625, -1.0, 0.125), (-0.625, -1.0, 0.0625), (0.625, -1.0, 0.125), (0.625, -1.0, 0.0625)], [], [(9, 7, 6), (6, 17, 9), (9, 2, 3), (9, 1, 3), (2, 12, 3), (1, 12, 10), (13, 8, 14), (13, 16, 15), (5, 15, 0), (18, 14, 16), (7, 14, 6), (9, 4, 7), (6, 18, 17), (9, 4, 2), (9, 17, 1), (2, 11, 12), (1, 3, 12), (13, 5, 8), (13, 14, 16), (5, 13, 15), (18, 6, 14), (7, 8, 14)])
_uv = me_plane_002.uv_layers.new(name='UVMap')
_uv.uv.foreach_set('vector', [0.0, 0.0, 0.0, 0.0, 0.0, 0.0, 0.0, 0.0, 0.0, 0.0, 0.0, 0.0, 0.0, 0.0, 0.0, 0.0, 0.0, 0.0, 0.0, 0.0, 0.0, 0.0, 0.0, 0.0, 0.0, 0.0, 0.0, 0.0, 0.0, 0.0, 0.0, 0.0, 0.0, 0.0, 0.0, 0.0, 0.0, 0.0, 0.0, 0.0, 0.0, 0.0, 0.0, 0.0, 0.0, 0.0, 0.0, 0.0, 0.0, 0.0, 0.0, 0.0, 0.0, 0.0, 0.0, 0.0, 0.0, 0.0, 0.0, 0.0, 0.0, 0.0, 0.0, 0.0, 0.0, 0.0, 0.0, 0.0, 0.0, 0.0, 0.0, 0.0, 0.0, 0.0, 0.0, 0.0, 0.0, 0.0, 0.0, 0.0, 0.0, 0.0, 0.0, 0.0, 0.0, 0.0, 0.0, 0.0, 0.0, 0.0, 0.0, 0.0, 0.0, 0.0, 0.0, 0.0, 0.0, 0.0, 0.0, 0.0, 0.0, 0.0, 0.0, 0.0, 0.0, 0.0, 0.0, 0.0, 0.0, 0.0, 0.0, 0.0, 0.0, 0.0, 0.0, 0.0, 0.0, 0.0, 0.0, 0.0, 0.0, 0.0, 0.0, 0.0, 0.0, 0.0, 0.0, 0.0, 0.0, 0.0, 0.0, 0.0])
me_plane_002.materials.append(None)
me_plane_002.use_remesh_fix_poles = True
me_plane_002.use_remesh_preserve_attributes = False
me_plane_002.use_mirror_vertex_groups = False
me_plane_002.update()
me_plane_006 = bpy.data.meshes.new('Plane.006')
me_plane_006.from_pydata([(-1.0, -1.0, 0.125), (-1.0, 1.0, 0.125), (1.0, 1.0, 0.125), (-1.0, 0.625, 0.125), (-1.0, -0.625, 0.125), (1.0, 0.625, 0.0625), (-1.0, 0.625, 0.0625), (-1.0, -0.625, 0.0625), (1.0, 0.625, 0.125), (-1.0, 1.0, 2.235e-08), (1.0, 1.0, 2.235e-08), (-0.625, -0.625, 0.125), (-0.625, -0.625, 0.0625), (-0.625, -1.0, 0.125), (-0.625, -1.0, 0.0625), (0.625, -0.625, 0.125), (0.625, -0.625, 0.0625), (0.625, -1.0, 0.125), (0.625, -1.0, 0.0625), (1.0, -1.0, 0.125), (1.0, -0.625, 0.125), (1.0, -0.625, 0.0625)], [], [(3, 5, 6), (8, 1, 2), (1, 10, 2), (12, 4, 7), (11, 14, 13), (4, 13, 0), (21, 15, 20), (15, 18, 17), (15, 19, 20), (6, 12, 7), (5, 16, 21), (16, 6, 5), (16, 14, 12), (3, 8, 5), (8, 3, 1), (1, 9, 10), (12, 11, 4), (11, 12, 14), (4, 11, 13), (21, 16, 15), (15, 16, 18), (15, 17, 19), (16, 12, 6), (16, 18, 14)])
_uv = me_plane_006.uv_layers.new(name='UVMap')
_uv.uv.foreach_set('vector', [0.0, 0.0, 0.0, 0.0, 0.0, 0.0, 0.0, 0.0, 0.0, 0.0, 0.0, 0.0, 0.0, 0.0, 0.0, 0.0, 0.0, 0.0, 0.0, 0.0, 0.0, 0.0, 0.0, 0.0, 0.0, 0.0, 0.0, 0.0, 0.0, 0.0, 0.0, 0.0, 0.0, 0.0, 0.0, 0.0, 0.0, 0.0, 0.0, 0.0, 0.0, 0.0, 0.0, 0.0, 0.0, 0.0, 0.0, 0.0, 0.0, 0.0, 0.0, 0.0, 0.0, 0.0, 0.0, 0.0, 0.0, 0.0, 0.0, 0.0, 0.0, 0.0, 0.0, 0.0, 0.0, 0.0, 0.0, 0.0, 0.0, 0.0, 0.0, 0.0, 0.0, 0.0, 0.0, 0.0, 0.0, 0.0, 0.0, 0.0, 0.0, 0.0, 0.0, 0.0, 0.0, 0.0, 0.0, 0.0, 0.0, 0.0, 0.0, 0.0, 0.0, 0.0, 0.0, 0.0, 0.0, 0.0, 0.0, 0.0, 0.0, 0.0, 0.0, 0.0, 0.0, 0.0, 0.0, 0.0, 0.0, 0.0, 0.0, 0.0, 0.0, 0.0, 0.0, 0.0, 0.0, 0.0, 0.0, 0.0, 0.0, 0.0, 0.0, 0.0, 0.0, 0.0, 0.0, 0.0, 0.0, 0.0, 0.0, 0.0, 0.0, 0.0, 0.0, 0.0, 0.0, 0.0, 0.0, 0.0, 0.0, 0.0, 0.0, 0.0])
me_plane_006.materials.append(None)
me_plane_006.use_remesh_fix_poles = True
me_plane_006.use_remesh_preserve_attributes = False
me_plane_006.use_mirror_vertex_groups = False
me_plane_006.update()

# ---- objects
ob_a = bpy.data.objects.new('a', me_plane_010)
ob_c = bpy.data.objects.new('c', me_plane_011)
ob_e = bpy.data.objects.new('e', me_plane_014)
ob_es = bpy.data.objects.new('es', me_plane_003)
ob_ew = bpy.data.objects.new('ew', me_plane_001)
ob_n = bpy.data.objects.new('n', me_plane_015)
ob_ne = bpy.data.objects.new('ne', me_plane_004)
ob_nes = bpy.data.objects.new('nes', me_plane_007)
ob_ns = bpy.data.objects.new('ns', me_plane)
ob_nw = bpy.data.objects.new('nw', me_plane_005)
ob_nwe = bpy.data.objects.new('nwe', me_plane_008)
ob_nws = bpy.data.objects.new('nws', me_plane_009)
ob_s = bpy.data.objects.new('s', me_plane_013)
ob_w = bpy.data.objects.new('w', me_plane_012)
ob_ws = bpy.data.objects.new('ws', me_plane_002)
ob_wse = bpy.data.objects.new('wse', me_plane_006)

# ---- transforms, parenting, visibility, modifiers, constraints
ob_a.location = (30.0, 0.0, 0.0)
ob_a.scale = (2.0, 2.0, 2.0)
ob_a.lineart.crease_threshold = 0.0
ob_c.location = (-30.0, 0.0, 0.0)
ob_c.scale = (2.0, 2.0, 2.0)
ob_c.lineart.crease_threshold = 0.0
ob_e.location = (-18.0, 0.0, 0.0)
ob_e.scale = (2.0, 2.0, 2.0)
ob_e.lineart.crease_threshold = 0.0
ob_es.location = (-2.0, 0.0, 0.0)
ob_es.scale = (2.0, 2.0, 2.0)
ob_es.lineart.crease_threshold = 0.0
ob_ew.location = (-6.0, 0.0, 0.0)
ob_ew.scale = (2.0, 2.0, 2.0)
ob_ew.lineart.crease_threshold = 0.0
ob_n.location = (-14.0, 0.0, 0.0)
ob_n.scale = (2.0, 2.0, 2.0)
ob_n.lineart.crease_threshold = 0.0
ob_ne.location = (2.0, 0.0, 0.0)
ob_ne.scale = (2.0, 2.0, 2.0)
ob_ne.lineart.crease_threshold = 0.0
ob_nes.location = (18.0, 0.0, 0.0)
ob_nes.scale = (2.0, 2.0, 2.0)
ob_nes.lineart.crease_threshold = 0.0
ob_ns.location = (-10.0, 0.0, 0.0)
ob_ns.scale = (2.0, 2.0, 2.0)
ob_ns.lineart.crease_threshold = 0.0
ob_nw.location = (6.0, 0.0, 0.0)
ob_nw.scale = (2.0, 2.0, 2.0)
ob_nw.lineart.crease_threshold = 0.0
ob_nwe.location = (26.0, 0.0, 0.0)
ob_nwe.scale = (2.0, 2.0, 2.0)
ob_nwe.lineart.crease_threshold = 0.0
ob_nws.location = (22.0, 0.0, 0.0)
ob_nws.scale = (2.0, 2.0, 2.0)
ob_nws.lineart.crease_threshold = 0.0
ob_s.location = (-22.0, 0.0, 0.0)
ob_s.scale = (2.0, 2.0, 2.0)
ob_s.lineart.crease_threshold = 0.0
ob_w.location = (-26.0, 0.0, 0.0)
ob_w.scale = (2.0, 2.0, 2.0)
ob_w.lineart.crease_threshold = 0.0
ob_ws.location = (10.0, 0.0, 0.0)
ob_ws.scale = (2.0, 2.0, 2.0)
ob_ws.lineart.crease_threshold = 0.0
ob_wse.location = (14.0, 0.0, 0.0)
ob_wse.scale = (2.0, 2.0, 2.0)
ob_wse.lineart.crease_threshold = 0.0

# ---- collection membership
scene.collection.objects.link(ob_a)
scene.collection.objects.link(ob_c)
scene.collection.objects.link(ob_e)
scene.collection.objects.link(ob_es)
scene.collection.objects.link(ob_ew)
scene.collection.objects.link(ob_n)
scene.collection.objects.link(ob_ne)
scene.collection.objects.link(ob_nes)
scene.collection.objects.link(ob_ns)
scene.collection.objects.link(ob_nw)
scene.collection.objects.link(ob_nwe)
scene.collection.objects.link(ob_nws)
scene.collection.objects.link(ob_s)
scene.collection.objects.link(ob_w)
scene.collection.objects.link(ob_ws)
scene.collection.objects.link(ob_wse)

# ---- scene / render settings (as saved in the file)
scene.frame_start = 1; scene.frame_end = 250; scene.frame_set(1)
scene.render.engine = 'BLENDER_EEVEE_NEXT'
scene.cycles.use_denoising = False
scene.cycles.samples = 128
scene.cycles.sampling_pattern = 'TABULATED_SOBOL'
scene.cycles.use_adaptive_sampling = False
scene.cycles.use_light_tree = False
scene.view_settings.view_transform = 'Filmic'
bpy.context.view_layer.update()

# ---- added for rendering (the .blend has no active camera and no usable light): camera, sun
cam_auto = bpy.data.cameras.new('AutoCamera')
cam_auto.lens = 50.0
cam_auto.sensor_width = 36.0
cam_auto.clip_end = 1041.24
ob_auto_camera = bpy.data.objects.new('AutoCamera', cam_auto)
scene.collection.objects.link(ob_auto_camera)
ob_auto_camera.location = (59.3304, -71.1964, 47.5893)
ob_auto_camera.rotation_euler = (1.09748, -7.21219e-08, 0.694738)
scene.camera = ob_auto_camera
light_auto_sun = bpy.data.lights.new('AutoSun', 'SUN')
light_auto_sun.energy = 3.0
light_auto_sun.angle = 0.0523599
ob_auto_sun = bpy.data.objects.new('AutoSun', light_auto_sun)
scene.collection.objects.link(ob_auto_sun)
ob_auto_sun.rotation_euler = (0.872665, 0.174533, 0.523599)
bpy.context.view_layer.update()
